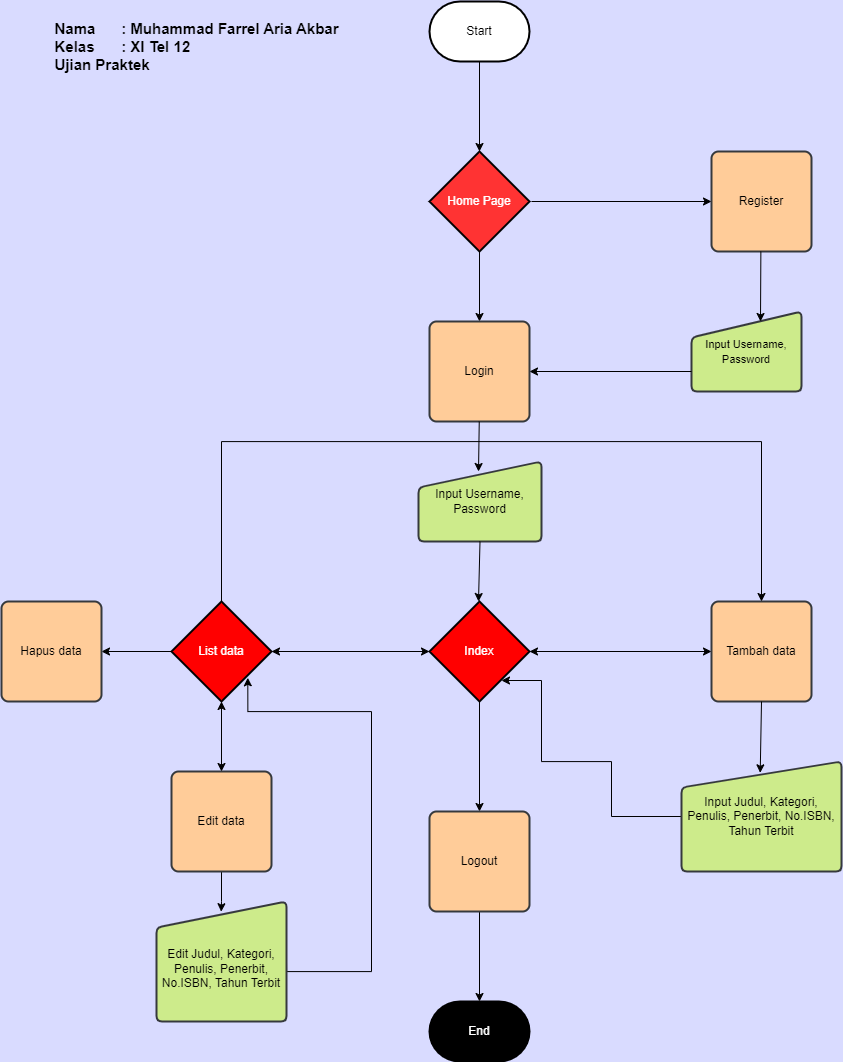

The diagram above was exported from draw.io. Its source (the exported page's mxGraphModel, read from the mxfile embedded in the PNG):
<mxGraphModel dx="2450" dy="849" grid="1" gridSize="10" guides="1" tooltips="1" connect="1" arrows="1" fold="1" page="1" pageScale="1" pageWidth="850" pageHeight="1100" background="#D9DBFF" math="0" shadow="0">
  <root>
    <mxCell id="0" />
    <mxCell id="1" parent="0" />
    <mxCell id="f8-TtzxQhQfZTPjm_Bm6-52" style="edgeStyle=orthogonalEdgeStyle;rounded=0;orthogonalLoop=1;jettySize=auto;html=1;exitX=0.5;exitY=1;exitDx=0;exitDy=0;exitPerimeter=0;entryX=0.5;entryY=0;entryDx=0;entryDy=0;" edge="1" parent="1" source="f8-TtzxQhQfZTPjm_Bm6-3" target="f8-TtzxQhQfZTPjm_Bm6-4">
      <mxGeometry relative="1" as="geometry" />
    </mxCell>
    <mxCell id="f8-TtzxQhQfZTPjm_Bm6-3" value="&lt;font color=&quot;#ffffff&quot;&gt;Home Page&lt;/font&gt;" style="strokeWidth=2;html=1;shape=mxgraph.flowchart.decision;whiteSpace=wrap;fillColor=#FF3333;" vertex="1" parent="1">
      <mxGeometry x="-52" y="160" width="100" height="100" as="geometry" />
    </mxCell>
    <mxCell id="f8-TtzxQhQfZTPjm_Bm6-4" value="Login" style="rounded=1;whiteSpace=wrap;html=1;absoluteArcSize=1;arcSize=14;strokeWidth=2;fillColor=#ffcc99;strokeColor=#36393d;" vertex="1" parent="1">
      <mxGeometry x="-52" y="330" width="100" height="100" as="geometry" />
    </mxCell>
    <mxCell id="f8-TtzxQhQfZTPjm_Bm6-5" value="Register" style="rounded=1;whiteSpace=wrap;html=1;absoluteArcSize=1;arcSize=14;strokeWidth=2;fillColor=#ffcc99;strokeColor=#36393d;" vertex="1" parent="1">
      <mxGeometry x="230" y="160" width="100" height="100" as="geometry" />
    </mxCell>
    <mxCell id="f8-TtzxQhQfZTPjm_Bm6-6" value="Start" style="strokeWidth=2;html=1;shape=mxgraph.flowchart.terminator;whiteSpace=wrap;" vertex="1" parent="1">
      <mxGeometry x="-52" y="10" width="100" height="60" as="geometry" />
    </mxCell>
    <mxCell id="f8-TtzxQhQfZTPjm_Bm6-46" style="edgeStyle=orthogonalEdgeStyle;rounded=0;orthogonalLoop=1;jettySize=auto;html=1;exitX=0.5;exitY=1;exitDx=0;exitDy=0;exitPerimeter=0;entryX=0.5;entryY=0;entryDx=0;entryDy=0;" edge="1" parent="1" source="f8-TtzxQhQfZTPjm_Bm6-7" target="f8-TtzxQhQfZTPjm_Bm6-17">
      <mxGeometry relative="1" as="geometry">
        <mxPoint x="-2.5" y="940" as="targetPoint" />
      </mxGeometry>
    </mxCell>
    <mxCell id="f8-TtzxQhQfZTPjm_Bm6-7" value="&lt;font color=&quot;#ffffff&quot;&gt;Index&lt;/font&gt;" style="strokeWidth=2;html=1;shape=mxgraph.flowchart.decision;whiteSpace=wrap;fillColor=#FF0000;" vertex="1" parent="1">
      <mxGeometry x="-52" y="610" width="100" height="100" as="geometry" />
    </mxCell>
    <mxCell id="f8-TtzxQhQfZTPjm_Bm6-8" value="Tambah data" style="rounded=1;whiteSpace=wrap;html=1;absoluteArcSize=1;arcSize=14;strokeWidth=2;fillColor=#ffcc99;strokeColor=#36393d;" vertex="1" parent="1">
      <mxGeometry x="230" y="610" width="100" height="100" as="geometry" />
    </mxCell>
    <mxCell id="f8-TtzxQhQfZTPjm_Bm6-10" value="&lt;font style=&quot;font-size: 11px;&quot;&gt;Input Username, Password&lt;/font&gt;" style="html=1;strokeWidth=2;shape=manualInput;whiteSpace=wrap;rounded=1;size=26;arcSize=11;fillColor=#cdeb8b;strokeColor=#36393d;" vertex="1" parent="1">
      <mxGeometry x="210" y="320" width="110" height="80" as="geometry" />
    </mxCell>
    <mxCell id="f8-TtzxQhQfZTPjm_Bm6-11" value="Input Username, Password" style="html=1;strokeWidth=2;shape=manualInput;whiteSpace=wrap;rounded=1;size=26;arcSize=11;fillColor=#cdeb8b;strokeColor=#36393d;" vertex="1" parent="1">
      <mxGeometry x="-63" y="470" width="123" height="80" as="geometry" />
    </mxCell>
    <mxCell id="f8-TtzxQhQfZTPjm_Bm6-54" style="edgeStyle=orthogonalEdgeStyle;rounded=0;orthogonalLoop=1;jettySize=auto;html=1;exitX=0;exitY=0.5;exitDx=0;exitDy=0;entryX=0.72;entryY=0.79;entryDx=0;entryDy=0;entryPerimeter=0;" edge="1" parent="1" source="f8-TtzxQhQfZTPjm_Bm6-12" target="f8-TtzxQhQfZTPjm_Bm6-7">
      <mxGeometry relative="1" as="geometry">
        <mxPoint x="30" y="689" as="targetPoint" />
        <Array as="points">
          <mxPoint x="130" y="825" />
          <mxPoint x="130" y="770" />
          <mxPoint x="60" y="770" />
          <mxPoint x="60" y="689" />
        </Array>
      </mxGeometry>
    </mxCell>
    <mxCell id="f8-TtzxQhQfZTPjm_Bm6-12" value="Input Judul, Kategori, Penulis, Penerbit, No.ISBN, Tahun Terbit" style="html=1;strokeWidth=2;shape=manualInput;whiteSpace=wrap;rounded=1;size=26;arcSize=11;fillColor=#cdeb8b;strokeColor=#36393d;" vertex="1" parent="1">
      <mxGeometry x="200" y="770" width="160" height="110" as="geometry" />
    </mxCell>
    <mxCell id="f8-TtzxQhQfZTPjm_Bm6-30" style="edgeStyle=orthogonalEdgeStyle;rounded=0;orthogonalLoop=1;jettySize=auto;html=1;exitX=0;exitY=0.5;exitDx=0;exitDy=0;exitPerimeter=0;entryX=1;entryY=0.5;entryDx=0;entryDy=0;" edge="1" parent="1" source="f8-TtzxQhQfZTPjm_Bm6-13" target="f8-TtzxQhQfZTPjm_Bm6-14">
      <mxGeometry relative="1" as="geometry" />
    </mxCell>
    <mxCell id="f8-TtzxQhQfZTPjm_Bm6-13" value="&lt;font color=&quot;#ffffff&quot;&gt;List data&lt;/font&gt;" style="strokeWidth=2;html=1;shape=mxgraph.flowchart.decision;whiteSpace=wrap;fillColor=#FF0000;" vertex="1" parent="1">
      <mxGeometry x="-310" y="610" width="100" height="100" as="geometry" />
    </mxCell>
    <mxCell id="f8-TtzxQhQfZTPjm_Bm6-14" value="Hapus data" style="rounded=1;whiteSpace=wrap;html=1;absoluteArcSize=1;arcSize=14;strokeWidth=2;fillColor=#ffcc99;strokeColor=#36393d;" vertex="1" parent="1">
      <mxGeometry x="-480" y="610" width="100" height="100" as="geometry" />
    </mxCell>
    <mxCell id="f8-TtzxQhQfZTPjm_Bm6-33" style="edgeStyle=orthogonalEdgeStyle;rounded=0;orthogonalLoop=1;jettySize=auto;html=1;entryX=0.5;entryY=0;entryDx=0;entryDy=0;exitX=0.5;exitY=0;exitDx=0;exitDy=0;exitPerimeter=0;" edge="1" parent="1" source="f8-TtzxQhQfZTPjm_Bm6-13" target="f8-TtzxQhQfZTPjm_Bm6-8">
      <mxGeometry relative="1" as="geometry">
        <mxPoint x="280" y="450" as="targetPoint" />
        <mxPoint x="-260" y="450" as="sourcePoint" />
        <Array as="points">
          <mxPoint x="-260" y="450" />
          <mxPoint x="280" y="450" />
        </Array>
      </mxGeometry>
    </mxCell>
    <mxCell id="f8-TtzxQhQfZTPjm_Bm6-43" style="edgeStyle=orthogonalEdgeStyle;rounded=0;orthogonalLoop=1;jettySize=auto;html=1;exitX=0.5;exitY=1;exitDx=0;exitDy=0;entryX=0.498;entryY=0.085;entryDx=0;entryDy=0;entryPerimeter=0;" edge="1" parent="1" source="f8-TtzxQhQfZTPjm_Bm6-16" target="f8-TtzxQhQfZTPjm_Bm6-40">
      <mxGeometry relative="1" as="geometry">
        <Array as="points">
          <mxPoint x="-260" y="910" />
          <mxPoint x="-260" y="910" />
        </Array>
      </mxGeometry>
    </mxCell>
    <mxCell id="f8-TtzxQhQfZTPjm_Bm6-16" value="Edit data" style="rounded=1;whiteSpace=wrap;html=1;absoluteArcSize=1;arcSize=14;strokeWidth=2;fillColor=#ffcc99;strokeColor=#36393d;" vertex="1" parent="1">
      <mxGeometry x="-310" y="780" width="100" height="100" as="geometry" />
    </mxCell>
    <mxCell id="f8-TtzxQhQfZTPjm_Bm6-47" style="edgeStyle=orthogonalEdgeStyle;rounded=0;orthogonalLoop=1;jettySize=auto;html=1;exitX=0.5;exitY=1;exitDx=0;exitDy=0;entryX=0.5;entryY=0;entryDx=0;entryDy=0;entryPerimeter=0;" edge="1" parent="1" source="f8-TtzxQhQfZTPjm_Bm6-17" target="f8-TtzxQhQfZTPjm_Bm6-18">
      <mxGeometry relative="1" as="geometry" />
    </mxCell>
    <mxCell id="f8-TtzxQhQfZTPjm_Bm6-17" value="Logout" style="rounded=1;whiteSpace=wrap;html=1;absoluteArcSize=1;arcSize=14;strokeWidth=2;fillColor=#ffcc99;strokeColor=#36393d;" vertex="1" parent="1">
      <mxGeometry x="-52" y="820" width="100" height="100" as="geometry" />
    </mxCell>
    <mxCell id="f8-TtzxQhQfZTPjm_Bm6-18" value="&lt;font color=&quot;#ffffff&quot;&gt;End&lt;/font&gt;" style="strokeWidth=2;html=1;shape=mxgraph.flowchart.terminator;whiteSpace=wrap;fillColor=#000000;" vertex="1" parent="1">
      <mxGeometry x="-52" y="1010" width="100" height="60" as="geometry" />
    </mxCell>
    <mxCell id="f8-TtzxQhQfZTPjm_Bm6-19" value="" style="endArrow=classic;html=1;rounded=0;exitX=0.5;exitY=1;exitDx=0;exitDy=0;exitPerimeter=0;" edge="1" parent="1" source="f8-TtzxQhQfZTPjm_Bm6-6" target="f8-TtzxQhQfZTPjm_Bm6-3">
      <mxGeometry width="50" height="50" relative="1" as="geometry">
        <mxPoint x="-220" y="310" as="sourcePoint" />
        <mxPoint x="-170" y="260" as="targetPoint" />
      </mxGeometry>
    </mxCell>
    <mxCell id="f8-TtzxQhQfZTPjm_Bm6-20" value="" style="endArrow=classic;html=1;rounded=0;entryX=0;entryY=0.5;entryDx=0;entryDy=0;" edge="1" parent="1" target="f8-TtzxQhQfZTPjm_Bm6-5">
      <mxGeometry width="50" height="50" relative="1" as="geometry">
        <mxPoint x="50" y="210" as="sourcePoint" />
        <mxPoint x="110" y="280" as="targetPoint" />
      </mxGeometry>
    </mxCell>
    <mxCell id="f8-TtzxQhQfZTPjm_Bm6-23" value="" style="endArrow=classic;html=1;rounded=0;exitX=0.5;exitY=1;exitDx=0;exitDy=0;" edge="1" parent="1" source="f8-TtzxQhQfZTPjm_Bm6-11">
      <mxGeometry width="50" height="50" relative="1" as="geometry">
        <mxPoint x="-3" y="590" as="sourcePoint" />
        <mxPoint x="-3" y="610" as="targetPoint" />
      </mxGeometry>
    </mxCell>
    <mxCell id="f8-TtzxQhQfZTPjm_Bm6-24" value="" style="endArrow=classic;html=1;rounded=0;exitX=0.5;exitY=1;exitDx=0;exitDy=0;exitPerimeter=0;" edge="1" parent="1">
      <mxGeometry width="50" height="50" relative="1" as="geometry">
        <mxPoint x="-2.25" y="430" as="sourcePoint" />
        <mxPoint x="-3" y="480" as="targetPoint" />
      </mxGeometry>
    </mxCell>
    <mxCell id="f8-TtzxQhQfZTPjm_Bm6-25" value="" style="endArrow=classic;html=1;rounded=0;exitX=0.5;exitY=1;exitDx=0;exitDy=0;exitPerimeter=0;" edge="1" parent="1">
      <mxGeometry width="50" height="50" relative="1" as="geometry">
        <mxPoint x="279.37" y="260" as="sourcePoint" />
        <mxPoint x="279" y="330" as="targetPoint" />
      </mxGeometry>
    </mxCell>
    <mxCell id="f8-TtzxQhQfZTPjm_Bm6-26" value="" style="endArrow=classic;html=1;rounded=0;exitX=0;exitY=0.75;exitDx=0;exitDy=0;entryX=1;entryY=0.5;entryDx=0;entryDy=0;" edge="1" parent="1" source="f8-TtzxQhQfZTPjm_Bm6-10" target="f8-TtzxQhQfZTPjm_Bm6-4">
      <mxGeometry width="50" height="50" relative="1" as="geometry">
        <mxPoint x="-200" y="470" as="sourcePoint" />
        <mxPoint x="-150" y="420" as="targetPoint" />
      </mxGeometry>
    </mxCell>
    <mxCell id="f8-TtzxQhQfZTPjm_Bm6-35" value="" style="endArrow=classic;startArrow=classic;html=1;rounded=0;exitX=0.5;exitY=0;exitDx=0;exitDy=0;entryX=0.5;entryY=1;entryDx=0;entryDy=0;entryPerimeter=0;" edge="1" parent="1" source="f8-TtzxQhQfZTPjm_Bm6-16" target="f8-TtzxQhQfZTPjm_Bm6-13">
      <mxGeometry width="50" height="50" relative="1" as="geometry">
        <mxPoint x="-70" y="850" as="sourcePoint" />
        <mxPoint x="-20" y="800" as="targetPoint" />
      </mxGeometry>
    </mxCell>
    <mxCell id="f8-TtzxQhQfZTPjm_Bm6-37" value="" style="endArrow=classic;startArrow=classic;html=1;rounded=0;exitX=1;exitY=0.5;exitDx=0;exitDy=0;exitPerimeter=0;entryX=0;entryY=0.5;entryDx=0;entryDy=0;entryPerimeter=0;" edge="1" parent="1" source="f8-TtzxQhQfZTPjm_Bm6-13" target="f8-TtzxQhQfZTPjm_Bm6-7">
      <mxGeometry width="50" height="50" relative="1" as="geometry">
        <mxPoint x="-150" y="690" as="sourcePoint" />
        <mxPoint x="-100" y="640" as="targetPoint" />
      </mxGeometry>
    </mxCell>
    <mxCell id="f8-TtzxQhQfZTPjm_Bm6-38" value="" style="endArrow=classic;startArrow=classic;html=1;rounded=0;exitX=1;exitY=0.5;exitDx=0;exitDy=0;exitPerimeter=0;entryX=0;entryY=0.5;entryDx=0;entryDy=0;" edge="1" parent="1" source="f8-TtzxQhQfZTPjm_Bm6-7" target="f8-TtzxQhQfZTPjm_Bm6-8">
      <mxGeometry width="50" height="50" relative="1" as="geometry">
        <mxPoint x="100" y="670" as="sourcePoint" />
        <mxPoint x="150" y="620" as="targetPoint" />
      </mxGeometry>
    </mxCell>
    <mxCell id="f8-TtzxQhQfZTPjm_Bm6-39" value="" style="endArrow=classic;html=1;rounded=0;exitX=0.5;exitY=1;exitDx=0;exitDy=0;entryX=0.492;entryY=0.103;entryDx=0;entryDy=0;entryPerimeter=0;" edge="1" parent="1" source="f8-TtzxQhQfZTPjm_Bm6-8" target="f8-TtzxQhQfZTPjm_Bm6-12">
      <mxGeometry width="50" height="50" relative="1" as="geometry">
        <mxPoint x="-70" y="720" as="sourcePoint" />
        <mxPoint x="-20" y="670" as="targetPoint" />
      </mxGeometry>
    </mxCell>
    <mxCell id="f8-TtzxQhQfZTPjm_Bm6-45" style="edgeStyle=orthogonalEdgeStyle;rounded=0;orthogonalLoop=1;jettySize=auto;html=1;exitX=1;exitY=0.5;exitDx=0;exitDy=0;entryX=0.763;entryY=0.763;entryDx=0;entryDy=0;entryPerimeter=0;" edge="1" parent="1" source="f8-TtzxQhQfZTPjm_Bm6-40" target="f8-TtzxQhQfZTPjm_Bm6-13">
      <mxGeometry relative="1" as="geometry">
        <Array as="points">
          <mxPoint x="-110" y="980" />
          <mxPoint x="-110" y="720" />
          <mxPoint x="-234" y="720" />
        </Array>
      </mxGeometry>
    </mxCell>
    <mxCell id="f8-TtzxQhQfZTPjm_Bm6-40" value="&lt;br&gt;Edit Judul, Kategori, Penulis, Penerbit, No.ISBN, Tahun Terbit" style="html=1;strokeWidth=2;shape=manualInput;whiteSpace=wrap;rounded=1;size=26;arcSize=11;fillColor=#cdeb8b;strokeColor=#36393d;" vertex="1" parent="1">
      <mxGeometry x="-325" y="910" width="130" height="120" as="geometry" />
    </mxCell>
    <mxCell id="f8-TtzxQhQfZTPjm_Bm6-55" value="&lt;div style=&quot;text-align: justify; font-size: 15px;&quot;&gt;&lt;b style=&quot;&quot;&gt;&lt;font style=&quot;font-size: 15px;&quot;&gt;&lt;span style=&quot;background-color: initial;&quot;&gt;Nama&lt;/span&gt;&lt;span style=&quot;background-color: initial; white-space-collapse: preserve;&quot;&gt; &lt;/span&gt;&lt;span style=&quot;background-color: initial;&quot;&gt;: Muhammad Farrel Aria Akbar&lt;/span&gt;&lt;/font&gt;&lt;/b&gt;&lt;/div&gt;&lt;div style=&quot;text-align: justify; font-size: 15px;&quot;&gt;&lt;b&gt;&lt;font style=&quot;font-size: 15px;&quot;&gt;&lt;span style=&quot;background-color: initial;&quot;&gt;Kelas&lt;/span&gt;&lt;span style=&quot;background-color: initial; white-space-collapse: preserve;&quot;&gt; &lt;/span&gt;&lt;span style=&quot;background-color: initial;&quot;&gt;: XI Tel 12&lt;/span&gt;&lt;/font&gt;&lt;/b&gt;&lt;/div&gt;&lt;div style=&quot;text-align: justify; font-size: 15px;&quot;&gt;&lt;span style=&quot;background-color: initial;&quot;&gt;&lt;b style=&quot;&quot;&gt;&lt;font style=&quot;font-size: 15px;&quot;&gt;Ujian Praktek&lt;/font&gt;&lt;/b&gt;&lt;/span&gt;&lt;/div&gt;" style="text;html=1;align=center;verticalAlign=middle;resizable=0;points=[];autosize=1;strokeColor=none;fillColor=none;" vertex="1" parent="1">
      <mxGeometry x="-440" y="20" width="310" height="70" as="geometry" />
    </mxCell>
  </root>
</mxGraphModel>